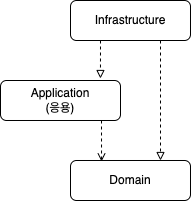

The diagram above was exported from draw.io. Its source (the exported page's mxGraphModel, read from the mxfile embedded in the PNG):
<mxGraphModel dx="1114" dy="894" grid="1" gridSize="10" guides="1" tooltips="1" connect="1" arrows="1" fold="1" page="1" pageScale="1" pageWidth="827" pageHeight="1169" math="0" shadow="0">
  <root>
    <mxCell id="0" />
    <mxCell id="1" parent="0" />
    <mxCell id="2PccQYKUj8Xnd4PuFK4g-7" style="edgeStyle=orthogonalEdgeStyle;rounded=0;orthogonalLoop=1;jettySize=auto;html=1;exitX=0.75;exitY=1;exitDx=0;exitDy=0;entryX=0.75;entryY=0;entryDx=0;entryDy=0;dashed=1;endArrow=block;endFill=0;" edge="1" parent="1" source="2PccQYKUj8Xnd4PuFK4g-1" target="2PccQYKUj8Xnd4PuFK4g-2">
      <mxGeometry relative="1" as="geometry" />
    </mxCell>
    <mxCell id="2PccQYKUj8Xnd4PuFK4g-1" value="Infrastructure" style="rounded=1;whiteSpace=wrap;html=1;" vertex="1" parent="1">
      <mxGeometry x="160" y="100" width="120" height="40" as="geometry" />
    </mxCell>
    <mxCell id="2PccQYKUj8Xnd4PuFK4g-2" value="Domain" style="rounded=1;whiteSpace=wrap;html=1;" vertex="1" parent="1">
      <mxGeometry x="160" y="260" width="120" height="40" as="geometry" />
    </mxCell>
    <mxCell id="2PccQYKUj8Xnd4PuFK4g-3" value="Application&lt;div&gt;(응용)&lt;/div&gt;" style="rounded=1;whiteSpace=wrap;html=1;" vertex="1" parent="1">
      <mxGeometry x="90" y="180" width="120" height="40" as="geometry" />
    </mxCell>
    <mxCell id="2PccQYKUj8Xnd4PuFK4g-4" style="edgeStyle=orthogonalEdgeStyle;rounded=0;orthogonalLoop=1;jettySize=auto;html=1;exitX=0.75;exitY=1;exitDx=0;exitDy=0;entryX=0.167;entryY=0.025;entryDx=0;entryDy=0;entryPerimeter=0;dashed=1;endArrow=open;endFill=0;" edge="1" parent="1">
      <mxGeometry relative="1" as="geometry">
        <mxPoint x="191" y="220" as="sourcePoint" />
        <mxPoint x="191.03999999999996" y="261" as="targetPoint" />
      </mxGeometry>
    </mxCell>
    <mxCell id="2PccQYKUj8Xnd4PuFK4g-6" style="edgeStyle=orthogonalEdgeStyle;rounded=0;orthogonalLoop=1;jettySize=auto;html=1;exitX=0.25;exitY=1;exitDx=0;exitDy=0;entryX=0.833;entryY=-0.05;entryDx=0;entryDy=0;entryPerimeter=0;dashed=1;endArrow=block;endFill=0;" edge="1" parent="1" source="2PccQYKUj8Xnd4PuFK4g-1" target="2PccQYKUj8Xnd4PuFK4g-3">
      <mxGeometry relative="1" as="geometry" />
    </mxCell>
  </root>
</mxGraphModel>